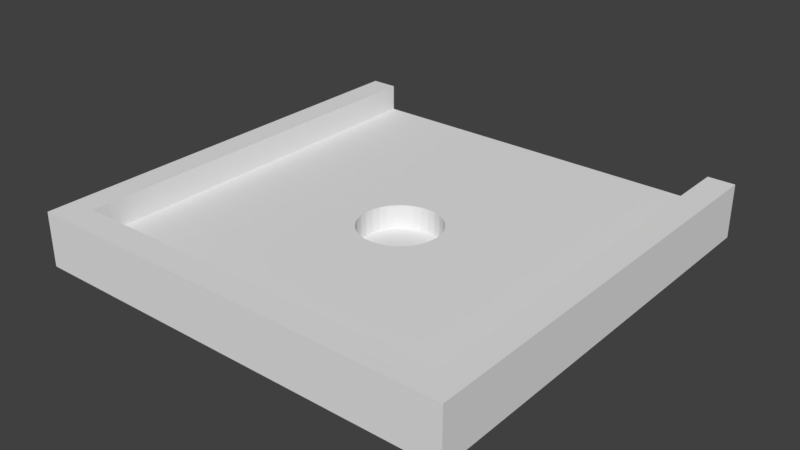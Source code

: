 # Source: ParkEnd.blend  (saved by Blender 2.79.0; exported with 4.5.12 LTS)
import bpy
from mathutils import Matrix  # noqa: F401  (used for matrix-valued properties, if any)

bpy.ops.wm.read_factory_settings(use_empty=True)
scene = bpy.context.scene
scene.name = 'Scene'

# ---- collections
col_collection_1 = bpy.data.collections.new('Collection 1'); scene.collection.children.link(col_collection_1)

# ---- world
world_world = bpy.data.worlds.new('World'); scene.world = world_world
world_world.color = (0.05088, 0.05088, 0.05088)
world_world.use_sun_shadow = False
world_world.sun_shadow_jitter_overblur = 0.0
world_world.cycles.sampling_method = 'MANUAL'

# ---- meshes
me_plane = bpy.data.meshes.new('Plane')
me_plane.from_pydata([(0.0, 1.5, 0.1), (0.2926, 1.471, 0.1), (0.574, 1.386, 0.1), (0.8334, 1.247, 0.1), (1.061, 1.061, 0.1), (1.247, 0.8334, 0.1), (1.386, 0.574, 0.1), (1.471, 0.2926, 0.1), (1.5, 1.132e-07, 0.1), (1.471, -0.2926, 0.1), (1.386, -0.574, 0.1), (1.247, -0.8334, 0.1), (1.061, -1.061, 0.1), (0.8334, -1.247, 0.1), (0.574, -1.386, 0.1), (0.2926, -1.471, 0.1), (-4.888e-07, -1.5, 0.1), (-0.2926, -1.471, 0.1), (-0.574, -1.386, 0.1), (-0.8334, -1.247, 0.1), (-1.061, -1.061, 0.1), (-1.247, -0.8334, 0.1), (-1.386, -0.574, 0.1), (-1.471, -0.2926, 0.1), (-1.5, 1.448e-06, 0.1), (-1.471, 0.2926, 0.1), (-1.386, 0.574, 0.1), (-1.247, 0.8334, 0.1), (-1.061, 1.061, 0.1), (-0.8334, 1.247, 0.1), (-0.574, 1.386, 0.1), (-0.2926, 1.471, 0.1), (8.0, 8.0, 0.0), (8.0, -8.0, 1.0), (-8.0, 8.0, 1.0), (-8.0, -8.0, 1.0), (8.0, -8.0, 0.0), (7.0, -8.0, 0.0), (8.0, 8.0, 2.0), (7.0, -8.0, 2.0), (-8.0, 8.0, 0.0), (-8.0, -8.0, 0.0), (-7.0, 8.0, 0.0), (8.0, 8.0, 1.0), (-7.0, 8.0, 1.0), (7.0, 8.0, 0.0), (-7.0, -8.0, 0.0), (-7.0, -8.0, 1.0), (-7.0, 8.0, 2.0), (-8.0, 8.0, 2.0), (-8.0, -8.0, 2.0), (-7.0, -8.0, 2.0), (8.0, -8.0, 2.0), (7.0, 8.0, 2.0), (7.0, -8.0, 1.0), (7.0, 8.0, 1.0), (8.0, -7.0, 0.0), (-8.0, -7.0, 1.0), (-8.0, -7.0, 0.0), (7.0, -7.0, 0.0), (-7.0, -7.0, 0.0), (-7.0, -7.0, 1.0), (-8.0, -7.0, 2.0), (-7.0, -7.0, 2.0), (7.0, -7.0, 1.0), (8.0, -7.0, 1.0), (8.0, -7.0, 2.0), (7.0, -7.0, 2.0), (1.471, -0.2926, 1.0), (1.5, 1.132e-07, 1.0), (1.471, 0.2926, 1.0), (1.386, -0.574, 1.0), (1.247, -0.8334, 1.0), (1.061, -1.061, 1.0), (0.8334, -1.247, 1.0), (0.2926, -1.471, 1.0), (0.574, -1.386, 1.0), (-4.888e-07, -1.5, 1.0), (-0.2926, -1.471, 1.0), (-0.8334, -1.247, 1.0), (-0.574, -1.386, 1.0), (-1.386, -0.574, 1.0), (-1.247, -0.8334, 1.0), (-1.061, -1.061, 1.0), (-1.471, -0.2926, 1.0), (-1.5, 1.448e-06, 1.0), (-1.471, 0.2926, 1.0), (1.386, 0.574, 1.0), (1.247, 0.8334, 1.0), (-1.386, 0.574, 1.0), (1.061, 1.061, 1.0), (-1.247, 0.8334, 1.0), (0.8334, 1.247, 1.0), (-1.061, 1.061, 1.0), (0.574, 1.386, 1.0), (-0.8334, 1.247, 1.0), (0.2926, 1.471, 1.0), (-0.574, 1.386, 1.0), (-0.2926, 1.471, 1.0), (0.0, 1.5, 1.0)], [], [(0, 1, 96, 99), (1, 2, 94, 96), (2, 3, 92, 94), (3, 4, 90, 92), (4, 5, 88, 90), (5, 6, 87, 88), (6, 7, 70, 87), (7, 8, 69, 70), (8, 9, 68, 69), (9, 10, 71, 68), (10, 11, 72, 71), (11, 12, 73, 72), (12, 13, 74, 73), (13, 14, 76, 74), (14, 15, 75, 76), (15, 16, 77, 75), (16, 17, 78, 77), (17, 18, 80, 78), (18, 19, 79, 80), (19, 20, 83, 79), (20, 21, 82, 83), (21, 22, 81, 82), (22, 23, 84, 81), (23, 24, 85, 84), (24, 25, 86, 85), (25, 26, 89, 86), (26, 27, 91, 89), (27, 28, 93, 91), (28, 29, 95, 93), (29, 30, 97, 95), (30, 31, 98, 97), (31, 0, 99, 98), (0, 31, 30, 29, 28, 27, 26, 25, 24, 23, 22, 21, 20, 19, 18, 17, 16, 15, 14, 13, 12, 11, 10, 9, 8, 7, 6, 5, 4, 3, 2, 1), (59, 45, 32, 56), (65, 43, 38, 66), (56, 32, 43, 65), (58, 41, 35, 57), (42, 40, 34, 44), (37, 36, 33, 54), (46, 37, 54, 47), (32, 45, 55, 43), (60, 42, 45, 59), (44, 34, 49, 48), (41, 46, 47, 35), (35, 47, 51, 50), (57, 35, 50, 62), (67, 66, 38, 53), (43, 55, 53, 38), (54, 33, 52, 39), (64, 54, 39, 67), (61, 64, 69, 68, 71, 72, 73, 74, 76, 75, 77, 78, 80, 79, 83, 82, 81, 84, 85), (58, 40, 42, 60), (45, 42, 44, 55), (62, 63, 48, 49), (61, 44, 48, 63), (47, 61, 63, 51), (50, 51, 63, 62), (41, 58, 60, 46), (64, 61, 63, 67), (55, 64, 67, 53), (39, 52, 66, 67), (34, 57, 62, 49), (46, 60, 59, 37), (40, 58, 57, 34), (36, 56, 65, 33), (33, 65, 66, 52), (37, 59, 56, 36), (51, 39, 67, 63), (47, 54, 39, 51), (85, 86, 89, 91, 93, 95, 97, 98, 99, 96, 94, 92, 90, 88, 87, 70, 69, 64, 55, 44, 61)])
_uv = me_plane.uv_layers.new(name='UVMap')
_uv.uv.foreach_set('vector', [0.1859, 0.8935, 0.1773, 0.8935, 0.1773, 0.8672, 0.1859, 0.8672, 0.1773, 0.8935, 0.1687, 0.8935, 0.1687, 0.8672, 0.1773, 0.8672, 0.1687, 0.8935, 0.1601, 0.8935, 0.1601, 0.8672, 0.1687, 0.8672, 0.1601, 0.8935, 0.1515, 0.8935, 0.1515, 0.8672, 0.1601, 0.8672, 0.1515, 0.8935, 0.1429, 0.8935, 0.1429, 0.8672, 0.1515, 0.8672, 0.1429, 0.8935, 0.1343, 0.8935, 0.1343, 0.8672, 0.1429, 0.8672, 0.1343, 0.8935, 0.1257, 0.8935, 0.1257, 0.8672, 0.1343, 0.8672, 0.1257, 0.8935, 0.1171, 0.8935, 0.1171, 0.8672, 0.1257, 0.8672, 0.3924, 0.8935, 0.3838, 0.8935, 0.3838, 0.8672, 0.3924, 0.8672, 0.3838, 0.8935, 0.3752, 0.8935, 0.3752, 0.8672, 0.3838, 0.8672, 0.3752, 0.8935, 0.3666, 0.8935, 0.3666, 0.8672, 0.3752, 0.8672, 0.3666, 0.8935, 0.358, 0.8935, 0.358, 0.8672, 0.3666, 0.8672, 0.358, 0.8935, 0.3494, 0.8935, 0.3494, 0.8672, 0.358, 0.8672, 0.3494, 0.8935, 0.3408, 0.8935, 0.3408, 0.8672, 0.3494, 0.8672, 0.3408, 0.8935, 0.3322, 0.8935, 0.3322, 0.8672, 0.3408, 0.8672, 0.3322, 0.8935, 0.3236, 0.8935, 0.3236, 0.8672, 0.3322, 0.8672, 0.3236, 0.8935, 0.315, 0.8935, 0.315, 0.8672, 0.3236, 0.8672, 0.315, 0.8935, 0.3063, 0.8935, 0.3063, 0.8672, 0.315, 0.8672, 0.3063, 0.8935, 0.2977, 0.8935, 0.2977, 0.8672, 0.3063, 0.8672, 0.2977, 0.8935, 0.2891, 0.8935, 0.2891, 0.8672, 0.2977, 0.8672, 0.2891, 0.8935, 0.2805, 0.8935, 0.2805, 0.8672, 0.2891, 0.8672, 0.2805, 0.8935, 0.2719, 0.8935, 0.2719, 0.8672, 0.2805, 0.8672, 0.2719, 0.8935, 0.2633, 0.8935, 0.2633, 0.8672, 0.2719, 0.8672, 0.2633, 0.8935, 0.2547, 0.8935, 0.2547, 0.8672, 0.2633, 0.8672, 0.2547, 0.8935, 0.2461, 0.8935, 0.2461, 0.8672, 0.2547, 0.8672, 0.2461, 0.8935, 0.2375, 0.8935, 0.2375, 0.8672, 0.2461, 0.8672, 0.2375, 0.8935, 0.2289, 0.8935, 0.2289, 0.8672, 0.2375, 0.8672, 0.2289, 0.8935, 0.2203, 0.8935, 0.2203, 0.8672, 0.2289, 0.8672, 0.2203, 0.8935, 0.2117, 0.8935, 0.2117, 0.8672, 0.2203, 0.8672, 0.2117, 0.8935, 0.2031, 0.8935, 0.2031, 0.8672, 0.2117, 0.8672, 0.2031, 0.8935, 0.1945, 0.8935, 0.1945, 0.8672, 0.2031, 0.8672, 0.1945, 0.8935, 0.1859, 0.8935, 0.1859, 0.8672, 0.1945, 0.8672, 0.3223, 0.7638, 0.3164, 0.7589, 0.3115, 0.753, 0.3079, 0.7463, 0.3056, 0.739, 0.3048, 0.7314, 0.3056, 0.7238, 0.3078, 0.7164, 0.3114, 0.7097, 0.3162, 0.7037, 0.3221, 0.6989, 0.3288, 0.6952, 0.3361, 0.693, 0.3437, 0.6922, 0.3514, 0.6929, 0.3587, 0.6951, 0.3654, 0.6987, 0.3714, 0.7036, 0.3762, 0.7095, 0.3799, 0.7162, 0.3821, 0.7235, 0.3829, 0.7311, 0.3822, 0.7387, 0.38, 0.7461, 0.3764, 0.7528, 0.3715, 0.7587, 0.3657, 0.7636, 0.3589, 0.7672, 0.3516, 0.7695, 0.344, 0.7703, 0.3364, 0.7695, 0.3291, 0.7673, 0.03385, 0.6603, 0.4727, 0.6603, 0.4727, 0.6896, 0.03385, 0.6896, 0.03385, 0.7188, 0.4727, 0.7188, 0.4727, 0.7481, 0.03385, 0.7481, 0.03385, 0.6896, 0.4727, 0.6896, 0.4727, 0.7188, 0.03385, 0.7188, 0.024, 0.5098, 0.024, 0.539, 0.05288, 0.539, 0.05288, 0.5098, 0.4766, 0.9728, 0.4766, 0.9435, 0.4477, 0.9435, 0.4477, 0.9728, 0.4628, 0.539, 0.4921, 0.539, 0.4921, 0.5683, 0.4628, 0.5683, 0.05326, 0.539, 0.4628, 0.539, 0.4628, 0.5683, 0.05326, 0.5683, 0.4727, 0.6896, 0.4727, 0.6603, 0.4438, 0.6603, 0.4438, 0.6896, 0.5312, 0.5312, 1.0, 0.5312, 1.0, 0.9688, 0.5312, 0.9688, 0.4477, 0.9728, 0.4477, 0.9435, 0.4196, 0.9435, 0.4196, 0.9728, 0.024, 0.539, 0.05326, 0.539, 0.05326, 0.5683, 0.024, 0.5683, 0.024, 0.5683, 0.05326, 0.5683, 0.05326, 0.5975, 0.024, 0.5975, 0.05288, 0.5098, 0.05288, 0.539, 0.07943, 0.539, 0.07943, 0.5098, 0.03385, 0.7773, 0.03385, 0.7481, 0.4727, 0.7481, 0.4727, 0.7773, 0.4438, 0.6896, 0.4438, 0.6603, 0.4157, 0.6603, 0.4157, 0.6896, 0.4628, 0.5683, 0.4921, 0.5683, 0.4921, 0.5975, 0.4628, 0.5975, 0.3495, 0.601, 0.3788, 0.601, 0.3788, 0.6302, 0.3495, 0.6302, 0.5312, 0.9688, 0.5312, 0.5312, 0.7509, 0.7032, 0.7421, 0.704, 0.7335, 0.7065, 0.7253, 0.711, 0.7183, 0.717, 0.7127, 0.724, 0.7084, 0.7321, 0.7059, 0.7408, 0.705, 0.7498, 0.7059, 0.759, 0.7085, 0.7678, 0.7129, 0.7758, 0.7187, 0.7828, 0.7261, 0.7887, 0.7347, 0.7932, 0.7427, 0.7955, 0.7521, 0.7964, 0.03776, 0.9435, 0.4766, 0.9435, 0.4766, 0.9728, 0.03776, 0.9728, 1.0, 0.9688, 1.0, 0.5312, 0.9688, 0.5312, 0.9688, 0.9688, 0.03776, 0.885, 0.03776, 0.8558, 0.4766, 0.8558, 0.4766, 0.885, 0.03776, 0.8265, 0.4766, 0.8265, 0.4766, 0.8558, 0.03776, 0.8558, 0.08194, 0.6658, 0.1112, 0.6658, 0.1112, 0.695, 0.08194, 0.695, 0.024, 0.5975, 0.05326, 0.5975, 0.05326, 0.6268, 0.024, 0.6268, 0.024, 0.539, 0.024, 0.5098, 0.05326, 0.5098, 0.05326, 0.539, 0.4628, 0.656, 0.05326, 0.656, 0.05326, 0.6268, 0.4628, 0.6268, 0.4727, 0.8066, 0.03385, 0.8066, 0.03385, 0.7773, 0.4727, 0.7773, 0.4628, 0.5975, 0.4921, 0.5975, 0.4921, 0.6268, 0.4628, 0.6268, 0.4766, 0.9143, 0.03776, 0.9143, 0.03776, 0.885, 0.4766, 0.885, 0.05326, 0.539, 0.05326, 0.5098, 0.4628, 0.5098, 0.4628, 0.539, 0.4766, 0.9435, 0.03776, 0.9435, 0.03776, 0.9143, 0.4766, 0.9143, 0.4921, 0.539, 0.4921, 0.5098, 0.4632, 0.5098, 0.4632, 0.539, 0.4632, 0.539, 0.4632, 0.5098, 0.4351, 0.5098, 0.4351, 0.539, 0.4628, 0.539, 0.4628, 0.5098, 0.4921, 0.5098, 0.4921, 0.539, 0.05326, 0.5975, 0.4628, 0.5975, 0.4628, 0.6268, 0.05326, 0.6268, 0.05326, 0.5683, 0.4628, 0.5683, 0.4628, 0.5975, 0.05326, 0.5975, 0.7521, 0.7964, 0.761, 0.7955, 0.7702, 0.7927, 0.7781, 0.7884, 0.785, 0.7825, 0.7906, 0.7756, 0.7949, 0.7674, 0.7976, 0.7584, 0.7987, 0.7493, 0.7975, 0.7401, 0.7947, 0.7316, 0.7905, 0.7236, 0.7845, 0.7165, 0.7775, 0.7108, 0.7694, 0.7065, 0.7606, 0.7038, 0.7509, 0.7032, 0.5312, 0.5312, 1.0, 0.5312, 1.0, 0.9688, 0.5312, 0.9688])
me_plane.use_remesh_preserve_volume = False
me_plane.use_remesh_preserve_attributes = False
me_plane.use_mirror_vertex_groups = False
me_plane.update()

# ---- objects
ob_plane = bpy.data.objects.new('Plane', me_plane)

# ---- transforms, parenting, visibility, modifiers, constraints
ob_plane.location = (0.0, 0.0, 0.0)
ob_plane.lineart.crease_threshold = 0.0

# ---- collection membership
col_collection_1.objects.link(ob_plane)

# ---- scene / render settings (as saved in the file)
scene.frame_start = 1; scene.frame_end = 250; scene.frame_set(1)
scene.render.engine = 'BLENDER_EEVEE_NEXT'
scene.render.resolution_percentage = 50
scene.render.dither_intensity = 0.0
scene.cycles.use_denoising = False
scene.cycles.samples = 128
scene.cycles.sampling_pattern = 'TABULATED_SOBOL'
scene.cycles.use_adaptive_sampling = False
scene.cycles.use_light_tree = False
scene.cycles.blur_glossy = 0.0
scene.cycles.sample_clamp_indirect = 0.0
scene.view_settings.view_transform = 'Standard'
bpy.context.view_layer.update()

# ---- added for rendering (the .blend has no active camera and no usable light): camera, sun
cam_auto = bpy.data.cameras.new('AutoCamera')
cam_auto.lens = 50.0
cam_auto.sensor_width = 36.0
cam_auto.clip_end = 1000.0
ob_auto_camera = bpy.data.objects.new('AutoCamera', cam_auto)
scene.collection.objects.link(ob_auto_camera)
ob_auto_camera.location = (21.0171, -25.2205, 17.8137)
ob_auto_camera.rotation_euler = (1.09748, -7.21219e-08, 0.694738)
scene.camera = ob_auto_camera
light_auto_sun = bpy.data.lights.new('AutoSun', 'SUN')
light_auto_sun.energy = 3.0
light_auto_sun.angle = 0.0523599
ob_auto_sun = bpy.data.objects.new('AutoSun', light_auto_sun)
scene.collection.objects.link(ob_auto_sun)
ob_auto_sun.rotation_euler = (0.872665, 0.174533, 0.523599)
bpy.context.view_layer.update()
